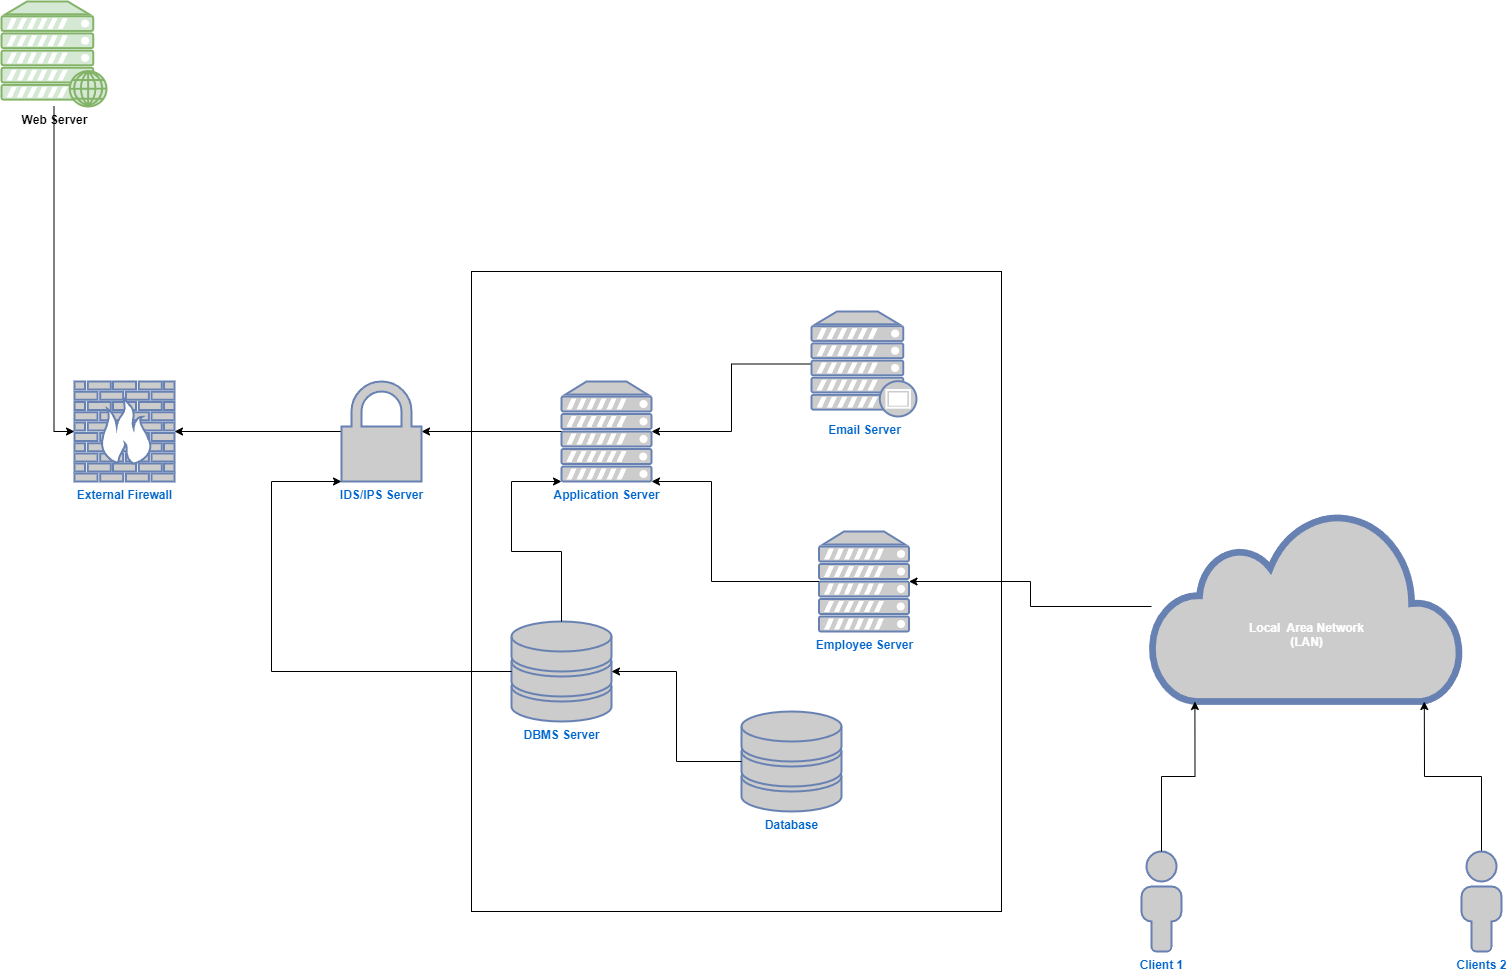

The diagram above was exported from draw.io. Its source (the exported page's mxGraphModel, read from the mxfile embedded in the PNG):
<mxGraphModel dx="1405" dy="2785" grid="1" gridSize="10" guides="1" tooltips="1" connect="1" arrows="1" fold="1" page="1" pageScale="1" pageWidth="827" pageHeight="1169" math="0" shadow="0">
  <root>
    <mxCell id="0" />
    <mxCell id="1" parent="0" />
    <mxCell id="rV-drAXEm-zxPsYc3tE--1" value="Web Server" style="verticalAlign=top;verticalLabelPosition=bottom;labelPosition=center;align=center;html=1;outlineConnect=0;fillColor=#d5e8d4;strokeColor=#82b366;gradientDirection=north;strokeWidth=2;shape=mxgraph.networks.web_server;fontStyle=1" vertex="1" parent="1">
      <mxGeometry x="70" y="60" width="105" height="105" as="geometry" />
    </mxCell>
    <mxCell id="rV-drAXEm-zxPsYc3tE--2" value="External Firewall" style="fontColor=#0066CC;verticalAlign=top;verticalLabelPosition=bottom;labelPosition=center;align=center;html=1;outlineConnect=0;fillColor=#CCCCCC;strokeColor=#6881B3;gradientColor=none;gradientDirection=north;strokeWidth=2;shape=mxgraph.networks.firewall;fontStyle=1" vertex="1" parent="1">
      <mxGeometry x="143" y="440" width="100" height="100" as="geometry" />
    </mxCell>
    <mxCell id="rV-drAXEm-zxPsYc3tE--3" style="edgeStyle=orthogonalEdgeStyle;rounded=0;orthogonalLoop=1;jettySize=auto;html=1;entryX=0;entryY=0.5;entryDx=0;entryDy=0;entryPerimeter=0;" edge="1" parent="1" source="rV-drAXEm-zxPsYc3tE--1" target="rV-drAXEm-zxPsYc3tE--2">
      <mxGeometry relative="1" as="geometry" />
    </mxCell>
    <mxCell id="rV-drAXEm-zxPsYc3tE--4" value="" style="rounded=0;whiteSpace=wrap;html=1;labelBackgroundColor=#009900;" vertex="1" parent="1">
      <mxGeometry x="540" y="330" width="530" height="640" as="geometry" />
    </mxCell>
    <mxCell id="rV-drAXEm-zxPsYc3tE--7" style="edgeStyle=orthogonalEdgeStyle;rounded=0;orthogonalLoop=1;jettySize=auto;html=1;" edge="1" parent="1" source="rV-drAXEm-zxPsYc3tE--25" target="rV-drAXEm-zxPsYc3tE--2">
      <mxGeometry relative="1" as="geometry" />
    </mxCell>
    <mxCell id="rV-drAXEm-zxPsYc3tE--6" value="Application Server" style="fontColor=#0066CC;verticalAlign=top;verticalLabelPosition=bottom;labelPosition=center;align=center;html=1;outlineConnect=0;fillColor=#CCCCCC;strokeColor=#6881B3;gradientColor=none;gradientDirection=north;strokeWidth=2;shape=mxgraph.networks.server;fontStyle=1" vertex="1" parent="1">
      <mxGeometry x="630" y="440" width="90" height="100" as="geometry" />
    </mxCell>
    <mxCell id="rV-drAXEm-zxPsYc3tE--14" style="edgeStyle=orthogonalEdgeStyle;rounded=0;orthogonalLoop=1;jettySize=auto;html=1;" edge="1" parent="1" source="rV-drAXEm-zxPsYc3tE--17" target="rV-drAXEm-zxPsYc3tE--6">
      <mxGeometry relative="1" as="geometry">
        <mxPoint x="970" y="327.55555555555543" as="sourcePoint" />
      </mxGeometry>
    </mxCell>
    <mxCell id="rV-drAXEm-zxPsYc3tE--11" value="Employee Server" style="fontColor=#0066CC;verticalAlign=top;verticalLabelPosition=bottom;labelPosition=center;align=center;html=1;outlineConnect=0;fillColor=#CCCCCC;strokeColor=#6881B3;gradientColor=none;gradientDirection=north;strokeWidth=2;shape=mxgraph.networks.server;fontStyle=1" vertex="1" parent="1">
      <mxGeometry x="887.5" y="590" width="90" height="100" as="geometry" />
    </mxCell>
    <mxCell id="rV-drAXEm-zxPsYc3tE--12" value="&lt;br&gt;&lt;br&gt;&lt;br&gt;&lt;br&gt;Local&amp;nbsp; Area Network&lt;br&gt;(LAN)" style="html=1;outlineConnect=0;fillColor=#CCCCCC;strokeColor=#6881B3;gradientColor=none;gradientDirection=north;strokeWidth=2;shape=mxgraph.networks.cloud;fontColor=#ffffff;fontStyle=1" vertex="1" parent="1">
      <mxGeometry x="1220" y="570" width="310" height="190" as="geometry" />
    </mxCell>
    <mxCell id="rV-drAXEm-zxPsYc3tE--17" value="Email Server" style="fontColor=#0066CC;verticalAlign=top;verticalLabelPosition=bottom;labelPosition=center;align=center;html=1;outlineConnect=0;fillColor=#CCCCCC;strokeColor=#6881B3;gradientColor=none;gradientDirection=north;strokeWidth=2;shape=mxgraph.networks.proxy_server;fontStyle=1" vertex="1" parent="1">
      <mxGeometry x="880" y="370" width="105" height="105" as="geometry" />
    </mxCell>
    <mxCell id="rV-drAXEm-zxPsYc3tE--21" style="edgeStyle=orthogonalEdgeStyle;rounded=0;orthogonalLoop=1;jettySize=auto;html=1;entryX=0.88;entryY=1;entryDx=0;entryDy=0;entryPerimeter=0;" edge="1" parent="1" source="rV-drAXEm-zxPsYc3tE--18" target="rV-drAXEm-zxPsYc3tE--12">
      <mxGeometry relative="1" as="geometry" />
    </mxCell>
    <mxCell id="rV-drAXEm-zxPsYc3tE--18" value="Clients 2" style="fontColor=#0066CC;verticalAlign=top;verticalLabelPosition=bottom;labelPosition=center;align=center;html=1;outlineConnect=0;fillColor=#CCCCCC;strokeColor=#6881B3;gradientColor=none;gradientDirection=north;strokeWidth=2;shape=mxgraph.networks.user_male;fontStyle=1;labelBackgroundColor=default;" vertex="1" parent="1">
      <mxGeometry x="1530" y="910" width="40" height="100" as="geometry" />
    </mxCell>
    <mxCell id="rV-drAXEm-zxPsYc3tE--23" style="edgeStyle=orthogonalEdgeStyle;rounded=0;orthogonalLoop=1;jettySize=auto;html=1;" edge="1" parent="1" source="rV-drAXEm-zxPsYc3tE--11">
      <mxGeometry relative="1" as="geometry">
        <mxPoint x="720" y="540" as="targetPoint" />
        <Array as="points">
          <mxPoint x="780" y="640" />
          <mxPoint x="780" y="540" />
        </Array>
      </mxGeometry>
    </mxCell>
    <mxCell id="rV-drAXEm-zxPsYc3tE--24" value="" style="edgeStyle=orthogonalEdgeStyle;rounded=0;orthogonalLoop=1;jettySize=auto;html=1;" edge="1" parent="1" source="rV-drAXEm-zxPsYc3tE--6" target="rV-drAXEm-zxPsYc3tE--25">
      <mxGeometry relative="1" as="geometry">
        <mxPoint x="620" y="495" as="sourcePoint" />
        <mxPoint x="390" y="495" as="targetPoint" />
      </mxGeometry>
    </mxCell>
    <mxCell id="rV-drAXEm-zxPsYc3tE--25" value="IDS/IPS Server" style="fontColor=#0066CC;verticalAlign=top;verticalLabelPosition=bottom;labelPosition=center;align=center;html=1;outlineConnect=0;fillColor=#CCCCCC;strokeColor=#6881B3;gradientColor=none;gradientDirection=north;strokeWidth=2;shape=mxgraph.networks.secured;fontStyle=1" vertex="1" parent="1">
      <mxGeometry x="410" y="440" width="80" height="100" as="geometry" />
    </mxCell>
    <mxCell id="rV-drAXEm-zxPsYc3tE--27" value="Client 1" style="fontColor=#0066CC;verticalAlign=top;verticalLabelPosition=bottom;labelPosition=center;align=center;html=1;outlineConnect=0;fillColor=#CCCCCC;strokeColor=#6881B3;gradientColor=none;gradientDirection=north;strokeWidth=2;shape=mxgraph.networks.user_male;fontStyle=1" vertex="1" parent="1">
      <mxGeometry x="1210" y="910" width="40" height="100" as="geometry" />
    </mxCell>
    <mxCell id="rV-drAXEm-zxPsYc3tE--31" style="edgeStyle=orthogonalEdgeStyle;rounded=0;orthogonalLoop=1;jettySize=auto;html=1;entryX=0.14;entryY=1;entryDx=0;entryDy=0;entryPerimeter=0;" edge="1" parent="1" source="rV-drAXEm-zxPsYc3tE--27" target="rV-drAXEm-zxPsYc3tE--12">
      <mxGeometry relative="1" as="geometry" />
    </mxCell>
    <mxCell id="rV-drAXEm-zxPsYc3tE--32" style="edgeStyle=orthogonalEdgeStyle;rounded=0;orthogonalLoop=1;jettySize=auto;html=1;entryX=1;entryY=0.5;entryDx=0;entryDy=0;entryPerimeter=0;" edge="1" parent="1" source="rV-drAXEm-zxPsYc3tE--12" target="rV-drAXEm-zxPsYc3tE--11">
      <mxGeometry relative="1" as="geometry" />
    </mxCell>
    <mxCell id="rV-drAXEm-zxPsYc3tE--33" value="DBMS Server" style="fontColor=#0066CC;verticalAlign=top;verticalLabelPosition=bottom;labelPosition=center;align=center;html=1;outlineConnect=0;fillColor=#CCCCCC;strokeColor=#6881B3;gradientColor=none;gradientDirection=north;strokeWidth=2;shape=mxgraph.networks.storage;fontStyle=1" vertex="1" parent="1">
      <mxGeometry x="580" y="680" width="100" height="100" as="geometry" />
    </mxCell>
    <mxCell id="rV-drAXEm-zxPsYc3tE--34" style="edgeStyle=orthogonalEdgeStyle;rounded=0;orthogonalLoop=1;jettySize=auto;html=1;entryX=0;entryY=1;entryDx=0;entryDy=0;entryPerimeter=0;" edge="1" parent="1" source="rV-drAXEm-zxPsYc3tE--33" target="rV-drAXEm-zxPsYc3tE--6">
      <mxGeometry relative="1" as="geometry">
        <Array as="points">
          <mxPoint x="630" y="610" />
          <mxPoint x="580" y="610" />
          <mxPoint x="580" y="540" />
        </Array>
      </mxGeometry>
    </mxCell>
    <mxCell id="rV-drAXEm-zxPsYc3tE--35" style="edgeStyle=orthogonalEdgeStyle;rounded=0;orthogonalLoop=1;jettySize=auto;html=1;entryX=0;entryY=1;entryDx=0;entryDy=0;entryPerimeter=0;" edge="1" parent="1" source="rV-drAXEm-zxPsYc3tE--33" target="rV-drAXEm-zxPsYc3tE--25">
      <mxGeometry relative="1" as="geometry">
        <Array as="points">
          <mxPoint x="340" y="730" />
          <mxPoint x="340" y="540" />
        </Array>
      </mxGeometry>
    </mxCell>
    <mxCell id="rV-drAXEm-zxPsYc3tE--36" value="Database" style="fontColor=#0066CC;verticalAlign=top;verticalLabelPosition=bottom;labelPosition=center;align=center;html=1;outlineConnect=0;fillColor=#CCCCCC;strokeColor=#6881B3;gradientColor=none;gradientDirection=north;strokeWidth=2;shape=mxgraph.networks.storage;fontStyle=1" vertex="1" parent="1">
      <mxGeometry x="810" y="770" width="100" height="100" as="geometry" />
    </mxCell>
    <mxCell id="rV-drAXEm-zxPsYc3tE--37" style="edgeStyle=orthogonalEdgeStyle;rounded=0;orthogonalLoop=1;jettySize=auto;html=1;" edge="1" parent="1" source="rV-drAXEm-zxPsYc3tE--36" target="rV-drAXEm-zxPsYc3tE--33">
      <mxGeometry relative="1" as="geometry" />
    </mxCell>
  </root>
</mxGraphModel>